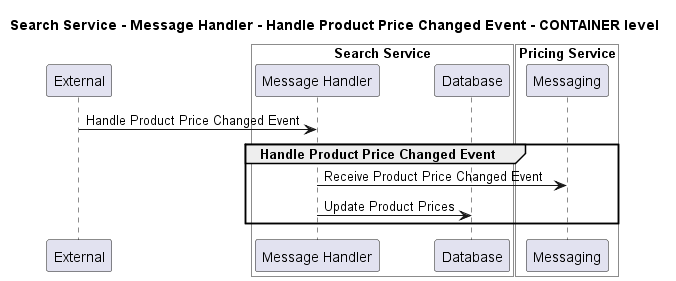

The diagram above was rendered by PlantUML. Its source (embedded in the PNG):
@startuml
!pragma layout smetana

title Search Service - Message Handler - Handle Product Price Changed Event - CONTAINER level

participant "External" as C4InterFlow.SoftwareSystems.ExternalSystem

box "Search Service" #White
    participant "Message Handler" as ECommercePlatform.SoftwareSystems.SearchService.Containers.MessageHandler
    participant "Database" as ECommercePlatform.SoftwareSystems.SearchService.Containers.Database
end box


box "Pricing Service" #White
    participant "Messaging" as ECommercePlatform.SoftwareSystems.PricingService.Containers.Messaging
end box


C4InterFlow.SoftwareSystems.ExternalSystem -> ECommercePlatform.SoftwareSystems.SearchService.Containers.MessageHandler : Handle Product Price Changed Event
group Handle Product Price Changed Event
ECommercePlatform.SoftwareSystems.SearchService.Containers.MessageHandler -> ECommercePlatform.SoftwareSystems.PricingService.Containers.Messaging : Receive Product Price Changed Event
ECommercePlatform.SoftwareSystems.SearchService.Containers.MessageHandler -> ECommercePlatform.SoftwareSystems.SearchService.Containers.Database : Update Product Prices
end


@enduml